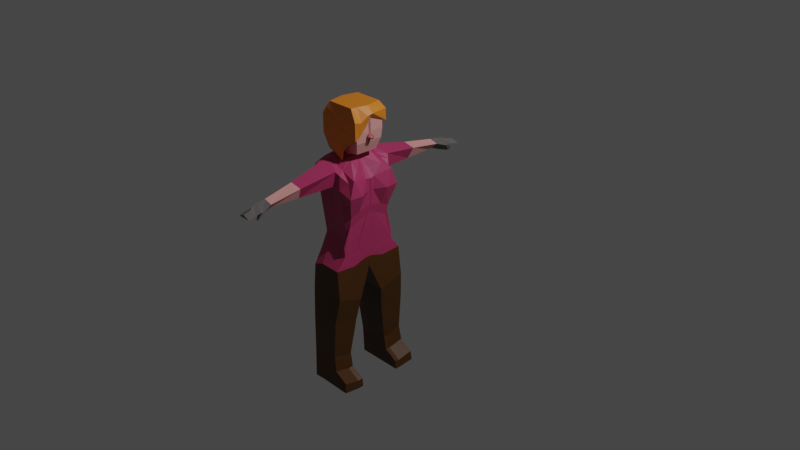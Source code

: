 # Source: NPCInimigoMulher.blend  (saved by Blender 3.1.7; exported with 4.5.12 LTS)
import bpy
from mathutils import Matrix  # noqa: F401  (used for matrix-valued properties, if any)

bpy.ops.wm.read_factory_settings(use_empty=True)
scene = bpy.context.scene
scene.name = 'Scene'

# ---- collections
col_collection = bpy.data.collections.new('Collection'); scene.collection.children.link(col_collection)

# ---- materials (node trees are filled in below, after node groups)
mat_material = bpy.data.materials.new('Material')
mat_material.alpha_threshold = 0.0
mat_material.use_transparent_shadow = False
mat_material.roughness = 0.5
mat_material.line_color = (0.0, 0.0, 0.0, 1.0)
mat_material_001 = bpy.data.materials.new('Material.001')
mat_material_001.use_transparent_shadow = False
mat_material_005 = bpy.data.materials.new('Material.005')
mat_material_005.use_transparent_shadow = False
mat_material_006 = bpy.data.materials.new('Material.006')
mat_material_006.use_transparent_shadow = False
mat_material_004 = bpy.data.materials.new('Material.004')
mat_material_004.use_transparent_shadow = False
mat_material_007 = bpy.data.materials.new('Material.007')
mat_material_007.use_transparent_shadow = False

# ---- material node trees
mat_material.use_nodes = True; mat_material.node_tree.nodes.clear()
_N = mat_material.node_tree.nodes; _L = mat_material.node_tree.links
n0 = _N.new('ShaderNodeOutputMaterial'); n0.name = 'Material Output'; n0.location = (300, 300)
n1 = _N.new('ShaderNodeBsdfPrincipled'); n1.name = 'Principled BSDF'; n1.location = (10, 300)
n1.distribution = 'GGX'
n1.subsurface_method = 'RANDOM_WALK_SKIN'
n1.inputs[0].default_value = (0.07651, 0.02645, 0.0, 1.0)
n1.inputs[3].default_value = 1.45
n1.inputs[27].default_value = (0.0, 0.0, 0.0, 1.0)
n1.inputs[28].default_value = 1.0
_L.new(n1.outputs[0], n0.inputs[0])
n0.is_active_output = True
mat_material_001.use_nodes = True; mat_material_001.node_tree.nodes.clear()
_N = mat_material_001.node_tree.nodes; _L = mat_material_001.node_tree.links
n0 = _N.new('ShaderNodeBsdfPrincipled'); n0.name = 'Principled BSDF'; n0.location = (10, 300)
n0.distribution = 'GGX'
n0.subsurface_method = 'RANDOM_WALK_SKIN'
n0.inputs[0].default_value = (0.4672, 0.03925, 0.1365, 1.0)
n0.inputs[3].default_value = 1.45
n0.inputs[27].default_value = (0.0, 0.0, 0.0, 1.0)
n0.inputs[28].default_value = 1.0
n1 = _N.new('ShaderNodeOutputMaterial'); n1.name = 'Material Output'; n1.location = (300, 300)
_L.new(n0.outputs[0], n1.inputs[0])
n1.is_active_output = True
mat_material_005.use_nodes = True; mat_material_005.node_tree.nodes.clear()
_N = mat_material_005.node_tree.nodes; _L = mat_material_005.node_tree.links
n0 = _N.new('ShaderNodeBsdfPrincipled'); n0.name = 'Principled BSDF'; n0.location = (10, 300)
n0.distribution = 'GGX'
n0.subsurface_method = 'RANDOM_WALK_SKIN'
n0.inputs[0].default_value = (0.1424, 0.13, 0.1264, 1.0)
n0.inputs[3].default_value = 1.45
n0.inputs[27].default_value = (0.0, 0.0, 0.0, 1.0)
n0.inputs[28].default_value = 1.0
n1 = _N.new('ShaderNodeOutputMaterial'); n1.name = 'Material Output'; n1.location = (300, 300)
_L.new(n0.outputs[0], n1.inputs[0])
n1.is_active_output = True
mat_material_006.use_nodes = True; mat_material_006.node_tree.nodes.clear()
_N = mat_material_006.node_tree.nodes; _L = mat_material_006.node_tree.links
n0 = _N.new('ShaderNodeBsdfPrincipled'); n0.name = 'Principled BSDF'; n0.location = (10, 300)
n0.distribution = 'GGX'
n0.subsurface_method = 'RANDOM_WALK_SKIN'
n0.inputs[0].default_value = (0.8, 0.3517, 0.3376, 1.0)
n0.inputs[3].default_value = 1.45
n0.inputs[27].default_value = (0.0, 0.0, 0.0, 1.0)
n0.inputs[28].default_value = 1.0
n1 = _N.new('ShaderNodeOutputMaterial'); n1.name = 'Material Output'; n1.location = (300, 300)
_L.new(n0.outputs[0], n1.inputs[0])
n1.is_active_output = True
mat_material_004.use_nodes = True; mat_material_004.node_tree.nodes.clear()
_N = mat_material_004.node_tree.nodes; _L = mat_material_004.node_tree.links
n0 = _N.new('ShaderNodeBsdfPrincipled'); n0.name = 'Principled BSDF'; n0.location = (10, 300)
n0.distribution = 'GGX'
n0.subsurface_method = 'RANDOM_WALK_SKIN'
n0.inputs[0].default_value = (0.4385, 0.1006, 0.1171, 1.0)
n0.inputs[3].default_value = 1.45
n0.inputs[27].default_value = (0.0, 0.0, 0.0, 1.0)
n0.inputs[28].default_value = 1.0
n1 = _N.new('ShaderNodeOutputMaterial'); n1.name = 'Material Output'; n1.location = (300, 300)
_L.new(n0.outputs[0], n1.inputs[0])
n1.is_active_output = True
mat_material_007.use_nodes = True; mat_material_007.node_tree.nodes.clear()
_N = mat_material_007.node_tree.nodes; _L = mat_material_007.node_tree.links
n0 = _N.new('ShaderNodeBsdfPrincipled'); n0.name = 'Principled BSDF'; n0.location = (10, 300)
n0.distribution = 'GGX'
n0.subsurface_method = 'RANDOM_WALK_SKIN'
n0.inputs[0].default_value = (0.8, 0.2266, 0.01472, 1.0)
n0.inputs[3].default_value = 1.45
n0.inputs[27].default_value = (0.0, 0.0, 0.0, 1.0)
n0.inputs[28].default_value = 1.0
n1 = _N.new('ShaderNodeOutputMaterial'); n1.name = 'Material Output'; n1.location = (300, 300)
_L.new(n0.outputs[0], n1.inputs[0])
n1.is_active_output = True

# ---- world
world_world = bpy.data.worlds.new('World'); scene.world = world_world
world_world.use_nodes = True; world_world.node_tree.nodes.clear()
_N = world_world.node_tree.nodes; _L = world_world.node_tree.links
n0 = _N.new('ShaderNodeOutputWorld'); n0.name = 'World Output'; n0.location = (300, 300)
n1 = _N.new('ShaderNodeBackground'); n1.name = 'Background'; n1.location = (10, 300)
n1.inputs[0].default_value = (0.05088, 0.05088, 0.05088, 1.0)
_L.new(n1.outputs[0], n0.inputs[0])
n0.is_active_output = True
world_world.color = (0.05088, 0.05088, 0.05088)
world_world.use_sun_shadow = False
world_world.sun_shadow_jitter_overblur = 0.0

# ---- cameras
cam_camera = bpy.data.cameras.new('Camera')
cam_camera.clip_end = 100.0
cam_camera.ortho_scale = 7.314

# ---- lights
light_light = bpy.data.lights.new('Light', 'POINT')
light_light.transmission_factor = 0.0
light_light.energy = 1000.0
light_light.shadow_soft_size = 0.1
light_light.shadow_maximum_resolution = 0.006
light_light.use_absolute_resolution = True

# ---- meshes
me_cube = bpy.data.meshes.new('Cube')
me_cube.from_pydata([(0.2961, 0.264, 0.6588), (0.28, 0.2337, 0.1651), (0.3168, 0.001867, 0.6424), (0.3014, -0.01886, 0.2939), (-0.06088, 0.3133, 0.8255), (-0.07329, 0.4149, -0.3016), (-0.06088, -0.006968, 0.8302), (-0.1025, -0.04385, -0.2659), (0.3719, 0.3063, 0.5191), (-0.143, 0.001867, 0.7045), (0.3168, 0.001867, 0.5191), (-0.1003, 0.3426, 0.7812), (0.2737, 0.4149, -0.2666), (0.1228, 0.001867, 0.7715), (0.2737, -0.04385, -0.2312), (0.1942, 0.3426, 0.7713), (0.1605, 0.3312, 0.6071), (0.1228, 0.001867, 0.5191), (-0.08918, 0.1907, -0.309), (0.3542, 0.2438, 0.6948), (-0.06088, 0.2494, 0.8462), (0.2916, 0.09058, 0.2352), (0.3815, 0.162, 0.5191), (-0.143, 0.1571, 0.7363), (0.2737, 0.1907, -0.2828), (0.1228, 0.2494, 0.7875), (0.147, -0.01183, 0.8826), (-0.02237, -0.01183, 0.8898), (0.147, 0.1218, 0.8837), (-0.02237, 0.1218, 0.891), (0.2976, 0.1587, 0.7556), (0.2329, -0.007662, 0.7434), (0.1517, -0.007662, 0.8647), (0.1517, 0.1372, 0.866), (0.1692, -0.01205, 0.894), (-0.02125, -0.01205, 0.9418), (0.1692, 0.1216, 0.8951), (-0.02125, 0.1414, 0.9429), (0.04014, 0.4149, -0.2583), (-0.0008389, -0.006968, 0.811), (-0.05613, 0.001867, 0.6439), (0.02049, -0.04385, -0.2272), (-0.00846, 0.4344, 0.7974), (-0.0192, 0.3898, 0.724), (-0.08152, 0.2795, -0.9653), (-0.0008389, 0.2494, 0.8517), (0.02906, -0.007765, 0.8703), (0.03302, 0.1218, 0.8886), (0.03028, -0.008008, 0.899), (0.03414, 0.1216, 0.915), (0.0487, -0.01496, 1.343), (-0.0488, -0.01496, 1.312), (0.1868, 0.1617, 1.343), (0.1868, -0.01496, 1.342), (-0.0488, 0.1617, 1.313), (0.0487, 0.1617, 1.344), (-0.0884, -0.01208, 1.049), (-0.0884, 0.1579, 1.05), (-0.08286, -0.01499, 1.248), (-0.08286, 0.16, 1.249), (0.2628, 0.1216, 0.9099), (0.2628, -0.01207, 0.9087), (0.3119, 0.1617, 1.301), (0.3119, -0.01498, 1.3), (-0.02441, -0.009079, 1.046), (-0.0163, 0.157, 1.05), (0.03563, -0.009079, 1.025), (0.1743, -0.009079, 1.009), (0.03908, 0.157, 1.031), (0.167, 0.157, 1.016), (-0.09404, -0.01307, 1.117), (-0.09404, 0.1636, 1.118), (0.305, -0.01306, 1.031), (0.305, 0.157, 1.032), (-0.01959, -0.01004, 1.15), (0.04045, -0.01004, 1.138), (0.1722, -0.01004, 1.127), (0.04353, 0.1627, 1.135), (-0.09235, -0.01396, 1.178), (0.3155, -0.01395, 1.134), (-0.01186, 0.1627, 1.147), (0.165, 0.1627, 1.125), (-0.09235, 0.161, 1.179), (0.3155, 0.1627, 1.135), (0.01863, 0.7394, 0.7316), (0.1539, 0.7394, 0.7054), (-0.0212, 0.732, 0.6582), (0.09498, 0.7168, 0.5823), (0.05398, 1.083, 0.6792), (0.1494, 1.083, 0.653), (0.03278, 1.076, 0.6058), (0.09477, 1.061, 0.5955), (0.09944, 1.366, 0.6247), (0.1827, 1.366, 0.592), (0.0229, 1.358, 0.5888), (0.1079, 1.343, 0.5919), (0.1043, 1.195, 0.6026), (0.1791, 1.217, 0.6255), (0.04838, 1.217, 0.6581), (0.01933, 1.21, 0.6154), (0.1059, 1.263, 0.6112), (0.1808, 1.286, 0.6101), (0.09752, 1.286, 0.6427), (0.02097, 1.278, 0.6081), (0.1783, 1.201, 0.6093), (0.04755, 1.17, 0.666), (0.0185, 1.162, 0.5743), (0.1035, 1.147, 0.5615), (0.1051, 1.228, 0.5322), (0.1059, 1.227, 0.5442), (0.1704, 1.267, 0.5577), (0.1583, 1.244, 0.543), (-0.1108, 0.2464, -0.6208), (-0.1268, 0.1392, -0.6575), (0.005742, 0.4211, -0.5743), (-0.0916, 0.4211, -0.5782), (-0.01796, 0.1392, -0.6583), (0.3071, 0.1392, -0.6623), (0.3071, 0.2464, -0.634), (0.3071, 0.4211, -0.5826), (-0.08349, 0.2801, -1.356), (-0.09756, 0.1722, -0.9597), (-0.004442, 0.4541, -0.9385), (-0.06235, 0.4541, -0.9227), (-0.02814, 0.1722, -0.9801), (0.2687, 0.1722, -0.8941), (0.2687, 0.2795, -0.908), (0.2687, 0.4541, -0.8566), (-0.06926, 0.3012, -1.635), (-0.09953, 0.2348, -1.35), (0.07246, 0.4547, -1.309), (-0.06432, 0.4547, -1.313), (0.04876, 0.2348, -1.351), (0.2386, 0.2348, -1.299), (0.2386, 0.2801, -1.313), (0.2386, 0.4547, -1.261), (-0.0853, 0.2352, -1.629), (0.08668, 0.4723, -1.605), (-0.05009, 0.4723, -1.609), (0.06299, 0.2352, -1.63), (0.3683, 0.2352, -1.634), (0.3683, 0.3012, -1.633), (0.3683, 0.4723, -1.613), (0.07378, 0.3012, -1.635), (-0.0926, 0.235, -1.486), (-0.07656, 0.2903, -1.492), (0.2655, 0.235, -1.454), (0.05568, 0.235, -1.487), (0.2655, 0.4632, -1.425), (0.07938, 0.4632, -1.453), (0.2655, 0.2903, -1.461), (-0.05739, 0.4632, -1.457), (0.4231, 0.2994, -1.633), (0.4231, 0.2334, -1.634), (0.4231, 0.4704, -1.614), (0.4161, 0.4614, -1.51), (0.4161, 0.2885, -1.546), (0.4161, 0.2332, -1.539), (0.2977, 0.2429, 0.2728), (0.3126, 0.001867, 0.3624), (-0.05703, 0.2622, 0.02774), (-0.07735, -0.00626, 0.02925), (0.2281, -0.00626, -0.003034), (0.2443, 0.2488, -0.02762), (-0.06809, 0.1092, 0.008905), (0.3058, 0.1414, 0.3216), (0.02046, 0.2526, 0.03183), (0.006782, -0.00626, 0.03775), (-0.09963, 0.0664, -0.2752), (0.3109, 0.05321, 0.6537), (0.3168, 0.03312, 0.5191), (0.2737, 0.0664, -0.2423), (0.1228, 0.04806, 0.775), (-0.06088, 0.04806, 0.8336), (0.2993, 0.005121, 0.2813), (-0.143, 0.03518, 0.7113), (0.147, 0.01685, 0.8828), (-0.02237, 0.01685, 0.8901), (0.2329, 0.02804, 0.746), (0.1517, 0.02342, 0.865), (0.1692, 0.01663, 0.8942), (-0.02125, 0.02089, 0.942), (0.1868, 0.02295, 1.343), (-0.0488, 0.02295, 1.312), (0.0487, 0.02295, 1.343), (-0.0884, 0.02441, 1.05), (-0.08286, 0.02256, 1.248), (0.2628, 0.0166, 0.909), (0.3119, 0.02293, 1.3), (0.305, 0.02343, 1.031), (-0.09404, 0.02484, 1.117), (0.3155, 0.02396, 1.134), (-0.09235, 0.02359, 1.178), (-0.1234, 0.1622, -0.6497), (0.3071, 0.1622, -0.6562), (-0.09412, 0.1952, -0.9609), (0.2687, 0.1952, -0.8971), (-0.09608, 0.2445, -1.351), (0.2386, 0.2445, -1.302), (-0.08186, 0.2494, -1.63), (0.3683, 0.2494, -1.634), (0.0653, 0.2494, -1.631), (0.2655, 0.2469, -1.456), (-0.08916, 0.2469, -1.487), (0.4231, 0.2476, -1.634), (0.4161, 0.2451, -1.54), (-0.07536, 0.01851, 0.02489), (0.3112, 0.02806, 0.3536), (0.2825, -0.1478, -0.06321), (0.2268, 0.3174, 0.7353), (0.2281, 0.3232, 0.5789), (0.2757, 0.3103, -0.1284), (0.1848, 0.001867, 0.7302), (0.1848, 0.001867, 0.5191), (0.1968, 0.2477, 0.7579), (0.2794, 0.08891, -0.117), (0.1777, -0.007662, 0.8259), (0.1984, 0.1441, 0.8307), (0.2551, -0.003659, 0.1139), (0.2614, 0.2469, 0.0685), (0.1777, 0.0249, 0.8269), (0.2819, -0.03683, -0.07476), (0.2889, 0.2383, 0.219), (0.307, -0.008496, 0.3281), (-0.06516, 0.3289, -0.1369), (0.2509, -0.1407, -0.1171), (0.259, 0.3188, -0.1471), (-0.07864, 0.1016, -0.1501), (0.2987, 0.116, 0.2784), (0.0303, 0.3217, -0.1132), (0.01364, -0.1407, -0.09472), (-0.08992, -0.1407, -0.1183), (0.3052, 0.01659, 0.3175), (-0.0875, -0.02882, -0.1251), (0.2685, 0.3149, -0.02997), (0.2688, -0.008171, 0.02534)], [], [(45, 20, 29, 47), (40, 39, 6, 9), (23, 20, 4, 11), (221, 174, 3, 208), (170, 169, 2, 10), (210, 209, 0, 8), (219, 210, 8, 158), (207, 170, 10, 159), (164, 23, 11, 160), (167, 40, 9, 161), (218, 213, 17, 162), (166, 43, 16, 163), (43, 42, 84, 86), (168, 18, 112, 193), (213, 212, 13, 17), (212, 2, 31, 216), (209, 15, 25, 214), (38, 12, 119, 114), (206, 175, 23, 164), (158, 8, 22, 165), (8, 0, 19, 22), (211, 1, 21, 215), (175, 173, 20, 23), (42, 4, 20, 45), (176, 28, 36, 180), (173, 6, 27, 177), (39, 13, 26, 46), (172, 25, 28, 176), (220, 179, 32, 216), (172, 13, 32, 179), (169, 19, 30, 178), (214, 25, 33, 217), (74, 75, 50, 51), (177, 27, 35, 181), (46, 26, 34, 48), (47, 29, 37, 49), (28, 47, 49, 36), (27, 46, 48, 35), (181, 35, 56, 185), (6, 39, 46, 27), (15, 42, 45, 25), (18, 5, 115, 112), (5, 38, 114, 115), (11, 4, 42, 43), (160, 11, 43, 166), (162, 17, 40, 167), (17, 13, 39, 40), (25, 45, 47, 28), (184, 183, 51, 50), (182, 184, 50, 53), (75, 76, 53, 50), (81, 77, 55, 52), (182, 53, 63, 188), (77, 80, 54, 55), (192, 78, 58, 186), (74, 51, 58, 78), (183, 54, 59, 186), (65, 37, 57, 71), (191, 83, 62, 188), (180, 36, 60, 187), (81, 52, 62, 83), (67, 34, 61, 72), (76, 67, 72, 79), (36, 69, 73, 60), (187, 60, 73, 189), (80, 65, 71, 82), (35, 64, 70, 56), (185, 56, 70, 190), (49, 37, 65, 68), (36, 49, 68, 69), (48, 34, 67, 66), (35, 48, 66, 64), (54, 80, 82, 59), (53, 76, 79, 63), (69, 81, 83, 73), (189, 73, 83, 191), (64, 74, 78, 70), (190, 70, 78, 192), (68, 65, 80, 77), (69, 68, 77, 81), (66, 67, 76, 75), (64, 66, 75, 74), (85, 87, 91, 89), (42, 15, 85, 84), (15, 16, 87, 85), (16, 43, 86, 87), (101, 100, 95, 93), (84, 85, 89, 88), (86, 84, 88, 90), (87, 86, 90, 91), (94, 92, 93, 95), (102, 101, 93, 92), (103, 102, 92, 94), (100, 103, 94, 95), (107, 106, 99, 96), (106, 105, 98, 99), (105, 104, 97, 98), (107, 96, 109, 108), (96, 99, 103, 100), (99, 98, 102, 103), (98, 97, 101, 102), (97, 96, 100, 101), (89, 91, 107, 104), (88, 89, 104, 105), (90, 88, 105, 106), (91, 90, 106, 107), (111, 108, 109, 110), (104, 107, 108, 111), (96, 97, 110, 109), (97, 104, 111, 110), (117, 116, 124, 125), (112, 115, 123, 44), (116, 113, 121, 124), (115, 114, 122, 123), (14, 41, 116, 117), (41, 7, 113, 116), (171, 14, 117, 194), (12, 24, 118, 119), (123, 122, 130, 131), (196, 125, 133, 198), (127, 126, 134, 135), (122, 127, 135, 130), (193, 112, 44, 195), (114, 119, 127, 122), (119, 118, 126, 127), (194, 117, 125, 196), (146, 140, 153, 157), (149, 148, 142, 137), (203, 145, 128, 199), (146, 147, 139, 140), (124, 121, 129, 132), (44, 123, 131, 120), (125, 124, 132, 133), (195, 44, 120, 197), (201, 200, 140, 139), (137, 142, 141, 143), (138, 137, 143, 128), (199, 201, 139, 136), (148, 150, 156, 155), (151, 149, 137, 138), (147, 144, 136, 139), (145, 151, 138, 128), (120, 131, 151, 145), (132, 129, 144, 147), (131, 130, 149, 151), (198, 133, 146, 202), (133, 132, 147, 146), (197, 120, 145, 203), (130, 135, 148, 149), (135, 134, 150, 148), (155, 156, 152, 154), (205, 157, 153, 204), (202, 146, 157, 205), (141, 142, 154, 152), (200, 141, 152, 204), (142, 148, 155, 154), (225, 162, 167, 230), (224, 160, 166, 229), (222, 158, 165, 228), (233, 206, 164, 227), (229, 166, 163, 226), (235, 218, 162, 225), (230, 167, 161, 231), (227, 164, 160, 224), (232, 207, 159, 223), (234, 219, 158, 222), (228, 165, 207, 232), (231, 161, 206, 233), (140, 200, 204, 153), (150, 202, 205, 156), (156, 205, 204, 152), (129, 197, 203, 144), (134, 198, 202, 150), (128, 143, 201, 199), (143, 141, 200, 201), (121, 195, 197, 129), (144, 203, 199, 136), (118, 194, 196, 126), (113, 193, 195, 121), (126, 196, 198, 134), (24, 171, 194, 118), (71, 190, 192, 82), (72, 189, 191, 79), (57, 185, 190, 71), (61, 187, 189, 72), (34, 180, 187, 61), (79, 191, 188, 63), (51, 183, 186, 58), (82, 192, 186, 59), (52, 182, 188, 62), (52, 55, 184, 182), (55, 54, 183, 184), (37, 181, 185, 57), (29, 177, 181, 37), (2, 169, 178, 31), (25, 172, 179, 33), (217, 33, 179, 220), (13, 172, 176, 26), (20, 173, 177, 29), (26, 176, 180, 34), (9, 6, 173, 175), (161, 9, 175, 206), (7, 168, 193, 113), (165, 22, 170, 207), (22, 19, 169, 170), (215, 21, 174, 221), (24, 215, 221, 171), (30, 217, 220, 178), (226, 163, 219, 234), (223, 159, 218, 235), (19, 214, 217, 30), (178, 220, 216, 31), (12, 211, 215, 24), (0, 209, 214, 19), (13, 212, 216, 32), (10, 2, 212, 213), (159, 10, 213, 218), (163, 16, 210, 219), (16, 15, 209, 210), (171, 221, 208, 14), (3, 223, 235, 208), (12, 226, 234, 211), (7, 231, 233, 168), (21, 228, 232, 174), (211, 234, 222, 1), (174, 232, 223, 3), (18, 227, 224, 5), (41, 230, 231, 7), (208, 235, 225, 14), (38, 229, 226, 12), (168, 233, 227, 18), (1, 222, 228, 21), (5, 224, 229, 38), (14, 225, 230, 41)])
me_cube.polygons.foreach_set('material_index', [1, 1, 1, 1, 1, 1, 1, 1, 1, 1, 1, 1, 1, 0, 1, 1, 1, 0, 1, 1, 1, 1, 1, 1, 3, 1, 1, 1, 1, 0, 1, 1, 0, 3, 0, 3, 3, 0, 3, 1, 1, 0, 0, 1, 1, 1, 1, 1, 3, 3, 0, 3, 3, 3, 3, 0, 3, 3, 3, 3, 3, 0, 0, 3, 3, 3, 0, 3, 3, 3, 0, 0, 3, 1, 3, 3, 0, 3, 3, 3, 0, 0, 3, 1, 1, 1, 2, 3, 3, 3, 2, 2, 2, 2, 2, 2, 2, 2, 2, 2, 2, 2, 2, 2, 2, 2, 2, 2, 2, 2, 0, 0, 0, 0, 0, 0, 0, 0, 0, 0, 0, 0, 0, 0, 0, 0, 0, 0, 0, 0, 0, 0, 0, 0, 0, 0, 0, 0, 0, 0, 0, 0, 0, 0, 0, 0, 0, 0, 0, 0, 0, 0, 0, 0, 0, 0, 1, 1, 1, 1, 1, 1, 1, 1, 1, 1, 1, 1, 0, 0, 0, 0, 0, 0, 0, 0, 0, 0, 0, 0, 0, 3, 3, 3, 3, 3, 3, 3, 3, 3, 3, 3, 3, 3, 1, 0, 1, 1, 1, 3, 1, 1, 0, 1, 1, 1, 1, 1, 1, 1, 1, 1, 1, 1, 1, 1, 1, 1, 1, 1, 1, 1, 1, 1, 1, 1, 1, 1, 1, 1, 1, 1, 1, 1])
_uv = me_cube.uv_layers.new(name='UVMap')
_uv.uv.foreach_set('vector', [0.8341, 0.6361, 0.875, 0.6361, 0.875, 0.6361, 0.8341, 0.6361, 0.5016, 0.9591, 0.625, 0.9591, 0.625, 1.0, 0.5016, 1.0, 0.5016, 0.1139, 0.625, 0.1139, 0.625, 0.25, 0.5016, 0.25, 0.29, 0.7256, 0.375, 0.7256, 0.375, 0.75, 0.29, 0.75, 0.5016, 0.7256, 0.625, 0.7256, 0.625, 0.75, 0.5016, 0.75, 0.5016, 0.415, 0.625, 0.415, 0.625, 0.5, 0.5016, 0.5, 0.4135, 0.415, 0.5016, 0.415, 0.5016, 0.5, 0.4135, 0.5, 0.4135, 0.7256, 0.5016, 0.7256, 0.5016, 0.75, 0.4135, 0.75, 0.4135, 0.1139, 0.5016, 0.1139, 0.5016, 0.25, 0.4135, 0.25, 0.4135, 0.9591, 0.5016, 0.9591, 0.5016, 1.0, 0.4135, 1.0, 0.4135, 0.835, 0.5016, 0.835, 0.5016, 0.875, 0.4135, 0.875, 0.4135, 0.2909, 0.5016, 0.2909, 0.5016, 0.375, 0.4135, 0.375, 0.5016, 0.2909, 0.625, 0.2909, 0.625, 0.2909, 0.5016, 0.2909, 0.375, 0.02444, 0.375, 0.1139, 0.375, 0.1139, 0.375, 0.02444, 0.5016, 0.835, 0.625, 0.835, 0.625, 0.875, 0.5016, 0.875, 0.625, 0.835, 0.625, 0.75, 0.625, 0.75, 0.625, 0.835, 0.71, 0.5, 0.75, 0.5, 0.75, 0.6361, 0.71, 0.6361, 0.375, 0.2909, 0.375, 0.375, 0.375, 0.375, 0.375, 0.2909, 0.4135, 0.02444, 0.5016, 0.02444, 0.5016, 0.1139, 0.4135, 0.1139, 0.4135, 0.5, 0.5016, 0.5, 0.5016, 0.6361, 0.4135, 0.6361, 0.5016, 0.5, 0.625, 0.5, 0.625, 0.6361, 0.5016, 0.6361, 0.29, 0.5, 0.375, 0.5, 0.375, 0.6361, 0.29, 0.6361, 0.5016, 0.02444, 0.625, 0.02444, 0.625, 0.1139, 0.5016, 0.1139, 0.8341, 0.5, 0.875, 0.5, 0.875, 0.6361, 0.8341, 0.6361, 0.75, 0.7256, 0.75, 0.6361, 0.75, 0.6361, 0.75, 0.7256, 0.625, 0.02444, 0.625, 0.0, 0.625, 0.0, 0.625, 0.02444, 0.625, 0.9591, 0.625, 0.875, 0.625, 0.875, 0.625, 0.9591, 0.75, 0.7256, 0.75, 0.6361, 0.75, 0.6361, 0.75, 0.7256, 0.71, 0.7256, 0.75, 0.7256, 0.75, 0.75, 0.71, 0.75, 0.75, 0.7256, 0.75, 0.75, 0.75, 0.75, 0.75, 0.7256, 0.625, 0.7256, 0.625, 0.6361, 0.625, 0.6361, 0.625, 0.7256, 0.71, 0.6361, 0.75, 0.6361, 0.75, 0.6361, 0.71, 0.6361, 0.625, 1.0, 0.625, 0.9591, 0.625, 0.9591, 0.625, 1.0, 0.625, 0.02444, 0.625, 0.0, 0.625, 0.0, 0.625, 0.02444, 0.625, 0.9591, 0.625, 0.875, 0.625, 0.875, 0.625, 0.9591, 0.8341, 0.6361, 0.875, 0.6361, 0.875, 0.6361, 0.8341, 0.6361, 0.75, 0.6361, 0.8341, 0.6361, 0.8341, 0.6361, 0.75, 0.6361, 0.625, 1.0, 0.625, 0.9591, 0.625, 0.9591, 0.625, 1.0, 0.625, 0.02444, 0.625, 0.0, 0.625, 0.0, 0.625, 0.02444, 0.625, 1.0, 0.625, 0.9591, 0.625, 0.9591, 0.625, 1.0, 0.75, 0.5, 0.8341, 0.5, 0.8341, 0.6361, 0.75, 0.6361, 0.375, 0.1139, 0.375, 0.25, 0.375, 0.25, 0.375, 0.1139, 0.375, 0.25, 0.375, 0.2909, 0.375, 0.2909, 0.375, 0.25, 0.5016, 0.25, 0.625, 0.25, 0.625, 0.2909, 0.5016, 0.2909, 0.4135, 0.25, 0.5016, 0.25, 0.5016, 0.2909, 0.4135, 0.2909, 0.4135, 0.875, 0.5016, 0.875, 0.5016, 0.9591, 0.4135, 0.9591, 0.5016, 0.875, 0.625, 0.875, 0.625, 0.9591, 0.5016, 0.9591, 0.75, 0.6361, 0.8341, 0.6361, 0.8341, 0.6361, 0.75, 0.6361, 0.8341, 0.7256, 0.875, 0.7256, 0.875, 0.75, 0.8341, 0.75, 0.75, 0.7256, 0.8341, 0.7256, 0.8341, 0.75, 0.75, 0.75, 0.625, 0.9591, 0.625, 0.875, 0.625, 0.875, 0.625, 0.9591, 0.75, 0.6361, 0.8341, 0.6361, 0.8341, 0.6361, 0.75, 0.6361, 0.75, 0.7256, 0.75, 0.75, 0.75, 0.75, 0.75, 0.7256, 0.8341, 0.6361, 0.875, 0.6361, 0.875, 0.6361, 0.8341, 0.6361, 0.625, 0.02444, 0.625, 0.0, 0.625, 0.0, 0.625, 0.02444, 0.625, 1.0, 0.625, 1.0, 0.625, 1.0, 0.625, 1.0, 0.875, 0.7256, 0.875, 0.6361, 0.875, 0.6361, 0.875, 0.7256, 0.875, 0.6361, 0.875, 0.6361, 0.875, 0.6361, 0.875, 0.6361, 0.75, 0.7256, 0.75, 0.6361, 0.75, 0.6361, 0.75, 0.7256, 0.75, 0.7256, 0.75, 0.6361, 0.75, 0.6361, 0.75, 0.7256, 0.75, 0.6361, 0.75, 0.6361, 0.75, 0.6361, 0.75, 0.6361, 0.625, 0.875, 0.625, 0.875, 0.625, 0.875, 0.625, 0.875, 0.625, 0.875, 0.625, 0.875, 0.625, 0.875, 0.625, 0.875, 0.75, 0.6361, 0.75, 0.6361, 0.75, 0.6361, 0.75, 0.6361, 0.75, 0.7256, 0.75, 0.6361, 0.75, 0.6361, 0.75, 0.7256, 0.875, 0.6361, 0.875, 0.6361, 0.875, 0.6361, 0.875, 0.6361, 0.625, 1.0, 0.625, 1.0, 0.625, 1.0, 0.625, 1.0, 0.625, 0.02444, 0.625, 0.0, 0.625, 0.0, 0.625, 0.02444, 0.8341, 0.6361, 0.875, 0.6361, 0.875, 0.6361, 0.8341, 0.6361, 0.75, 0.6361, 0.8341, 0.6361, 0.8341, 0.6361, 0.75, 0.6361, 0.625, 0.9591, 0.625, 0.875, 0.625, 0.875, 0.625, 0.9591, 0.625, 1.0, 0.625, 0.9591, 0.625, 0.9591, 0.625, 1.0, 0.875, 0.6361, 0.875, 0.6361, 0.875, 0.6361, 0.875, 0.6361, 0.625, 0.875, 0.625, 0.875, 0.625, 0.875, 0.625, 0.875, 0.75, 0.6361, 0.75, 0.6361, 0.75, 0.6361, 0.75, 0.6361, 0.75, 0.7256, 0.75, 0.6361, 0.75, 0.6361, 0.75, 0.7256, 0.625, 1.0, 0.625, 1.0, 0.625, 1.0, 0.625, 1.0, 0.625, 0.02444, 0.625, 0.0, 0.625, 0.0, 0.625, 0.02444, 0.8341, 0.6361, 0.875, 0.6361, 0.875, 0.6361, 0.8341, 0.6361, 0.75, 0.6361, 0.8341, 0.6361, 0.8341, 0.6361, 0.75, 0.6361, 0.625, 0.9591, 0.625, 0.875, 0.625, 0.875, 0.625, 0.9591, 0.625, 1.0, 0.625, 0.9591, 0.625, 0.9591, 0.625, 1.0, 0.625, 0.375, 0.5016, 0.375, 0.5016, 0.375, 0.625, 0.375, 0.8341, 0.5, 0.75, 0.5, 0.75, 0.5, 0.8341, 0.5, 0.625, 0.375, 0.5016, 0.375, 0.5016, 0.375, 0.625, 0.375, 0.5016, 0.375, 0.5016, 0.2909, 0.5016, 0.2909, 0.5016, 0.375, 0.625, 0.375, 0.5016, 0.375, 0.5016, 0.375, 0.625, 0.375, 0.8341, 0.5, 0.75, 0.5, 0.75, 0.5, 0.8341, 0.5, 0.5016, 0.2909, 0.625, 0.2909, 0.625, 0.2909, 0.5016, 0.2909, 0.5016, 0.375, 0.5016, 0.2909, 0.5016, 0.2909, 0.5016, 0.375, 0.5016, 0.2909, 0.625, 0.2909, 0.625, 0.375, 0.5016, 0.375, 0.8341, 0.5, 0.75, 0.5, 0.75, 0.5, 0.8341, 0.5, 0.5016, 0.2909, 0.625, 0.2909, 0.625, 0.2909, 0.5016, 0.2909, 0.5016, 0.375, 0.5016, 0.2909, 0.5016, 0.2909, 0.5016, 0.375, 0.5016, 0.375, 0.5016, 0.2909, 0.5016, 0.2909, 0.5016, 0.375, 0.5016, 0.2909, 0.625, 0.2909, 0.625, 0.2909, 0.5016, 0.2909, 0.8341, 0.5, 0.75, 0.5, 0.75, 0.5, 0.8341, 0.5, 0.5016, 0.375, 0.5016, 0.375, 0.5016, 0.375, 0.5016, 0.375, 0.5016, 0.375, 0.5016, 0.2909, 0.5016, 0.2909, 0.5016, 0.375, 0.5016, 0.2909, 0.625, 0.2909, 0.625, 0.2909, 0.5016, 0.2909, 0.8341, 0.5, 0.75, 0.5, 0.75, 0.5, 0.8341, 0.5, 0.625, 0.375, 0.5016, 0.375, 0.5016, 0.375, 0.625, 0.375, 0.625, 0.375, 0.5016, 0.375, 0.5016, 0.375, 0.625, 0.375, 0.8341, 0.5, 0.75, 0.5, 0.75, 0.5, 0.8341, 0.5, 0.5016, 0.2909, 0.625, 0.2909, 0.625, 0.2909, 0.5016, 0.2909, 0.5016, 0.375, 0.5016, 0.2909, 0.5016, 0.2909, 0.5016, 0.375, 0.625, 0.375, 0.5016, 0.375, 0.5016, 0.375, 0.625, 0.375, 0.625, 0.375, 0.5016, 0.375, 0.5016, 0.375, 0.625, 0.375, 0.5016, 0.375, 0.625, 0.375, 0.625, 0.375, 0.5016, 0.375, 0.75, 0.5, 0.75, 0.5, 0.75, 0.5, 0.75, 0.5, 0.375, 0.875, 0.375, 0.9591, 0.375, 0.9591, 0.375, 0.875, 0.375, 0.1139, 0.375, 0.25, 0.375, 0.25, 0.375, 0.1139, 0.375, 0.9591, 0.375, 1.0, 0.375, 1.0, 0.375, 0.9591, 0.375, 0.25, 0.375, 0.2909, 0.375, 0.2909, 0.375, 0.25, 0.375, 0.875, 0.375, 0.9591, 0.375, 0.9591, 0.375, 0.875, 0.375, 0.9591, 0.375, 1.0, 0.375, 1.0, 0.375, 0.9591, 0.25, 0.7256, 0.25, 0.75, 0.25, 0.75, 0.25, 0.7256, 0.25, 0.5, 0.25, 0.6361, 0.25, 0.6361, 0.25, 0.5, 0.375, 0.25, 0.375, 0.2909, 0.375, 0.2909, 0.375, 0.25, 0.25, 0.7256, 0.25, 0.75, 0.25, 0.75, 0.25, 0.7256, 0.25, 0.5, 0.25, 0.6361, 0.25, 0.6361, 0.25, 0.5, 0.375, 0.2909, 0.375, 0.375, 0.375, 0.375, 0.375, 0.2909, 0.375, 0.02444, 0.375, 0.1139, 0.375, 0.1139, 0.375, 0.02444, 0.375, 0.2909, 0.375, 0.375, 0.375, 0.375, 0.375, 0.2909, 0.25, 0.5, 0.25, 0.6361, 0.25, 0.6361, 0.25, 0.5, 0.25, 0.7256, 0.25, 0.75, 0.25, 0.75, 0.25, 0.7256, 0.375, 0.875, 0.375, 0.875, 0.375, 0.875, 0.375, 0.875, 0.375, 0.2909, 0.375, 0.375, 0.375, 0.375, 0.375, 0.2909, 0.375, 0.02444, 0.375, 0.1139, 0.375, 0.1139, 0.375, 0.02444, 0.375, 0.875, 0.375, 0.9591, 0.375, 0.9591, 0.375, 0.875, 0.375, 0.9591, 0.375, 1.0, 0.375, 1.0, 0.375, 0.9591, 0.375, 0.1139, 0.375, 0.25, 0.375, 0.25, 0.375, 0.1139, 0.375, 0.875, 0.375, 0.9591, 0.375, 0.9591, 0.375, 0.875, 0.375, 0.02444, 0.375, 0.1139, 0.375, 0.1139, 0.375, 0.02444, 0.1659, 0.7256, 0.25, 0.7256, 0.25, 0.75, 0.1659, 0.75, 0.1659, 0.5, 0.25, 0.5, 0.25, 0.6361, 0.1659, 0.6361, 0.125, 0.5, 0.1659, 0.5, 0.1659, 0.6361, 0.125, 0.6361, 0.125, 0.7256, 0.1659, 0.7256, 0.1659, 0.75, 0.125, 0.75, 0.25, 0.5, 0.25, 0.6361, 0.25, 0.6361, 0.25, 0.5, 0.375, 0.25, 0.375, 0.2909, 0.375, 0.2909, 0.375, 0.25, 0.375, 0.9591, 0.375, 1.0, 0.375, 1.0, 0.375, 0.9591, 0.375, 0.1139, 0.375, 0.25, 0.375, 0.25, 0.375, 0.1139, 0.375, 0.1139, 0.375, 0.25, 0.375, 0.25, 0.375, 0.1139, 0.375, 0.9591, 0.375, 1.0, 0.375, 1.0, 0.375, 0.9591, 0.375, 0.25, 0.375, 0.2909, 0.375, 0.2909, 0.375, 0.25, 0.25, 0.7256, 0.25, 0.75, 0.25, 0.75, 0.25, 0.7256, 0.375, 0.875, 0.375, 0.9591, 0.375, 0.9591, 0.375, 0.875, 0.375, 0.02444, 0.375, 0.1139, 0.375, 0.1139, 0.375, 0.02444, 0.375, 0.2909, 0.375, 0.375, 0.375, 0.375, 0.375, 0.2909, 0.25, 0.5, 0.25, 0.6361, 0.25, 0.6361, 0.25, 0.5, 0.25, 0.5, 0.25, 0.6361, 0.25, 0.6361, 0.25, 0.5, 0.25, 0.7256, 0.25, 0.75, 0.25, 0.75, 0.25, 0.7256, 0.25, 0.7256, 0.25, 0.75, 0.25, 0.75, 0.25, 0.7256, 0.25, 0.6361, 0.25, 0.5, 0.25, 0.5, 0.25, 0.6361, 0.25, 0.7256, 0.25, 0.6361, 0.25, 0.6361, 0.25, 0.7256, 0.375, 0.375, 0.375, 0.375, 0.375, 0.375, 0.375, 0.375, 0.3943, 0.875, 0.4135, 0.875, 0.4135, 0.9591, 0.3943, 0.9591, 0.3943, 0.25, 0.4135, 0.25, 0.4135, 0.2909, 0.3943, 0.2909, 0.3943, 0.5, 0.4135, 0.5, 0.4135, 0.6361, 0.3943, 0.6361, 0.3943, 0.02444, 0.4135, 0.02444, 0.4135, 0.1139, 0.3943, 0.1139, 0.3943, 0.2909, 0.4135, 0.2909, 0.4135, 0.375, 0.3943, 0.375, 0.3943, 0.835, 0.4135, 0.835, 0.4135, 0.875, 0.3943, 0.875, 0.3943, 0.9591, 0.4135, 0.9591, 0.4135, 1.0, 0.3943, 1.0, 0.3943, 0.1139, 0.4135, 0.1139, 0.4135, 0.25, 0.3943, 0.25, 0.3943, 0.7256, 0.4135, 0.7256, 0.4135, 0.75, 0.3943, 0.75, 0.3943, 0.415, 0.4135, 0.415, 0.4135, 0.5, 0.3943, 0.5, 0.3943, 0.6361, 0.4135, 0.6361, 0.4135, 0.7256, 0.3943, 0.7256, 0.3943, 0.0, 0.4135, 0.0, 0.4135, 0.02444, 0.3943, 0.02444, 0.25, 0.75, 0.25, 0.7256, 0.25, 0.7256, 0.25, 0.75, 0.25, 0.6361, 0.25, 0.7256, 0.25, 0.7256, 0.25, 0.6361, 0.25, 0.6361, 0.25, 0.7256, 0.25, 0.7256, 0.25, 0.6361, 0.375, 0.0, 0.375, 0.02444, 0.375, 0.02444, 0.375, 0.0, 0.25, 0.6361, 0.25, 0.7256, 0.25, 0.7256, 0.25, 0.6361, 0.125, 0.6361, 0.1659, 0.6361, 0.1659, 0.7256, 0.125, 0.7256, 0.1659, 0.6361, 0.25, 0.6361, 0.25, 0.7256, 0.1659, 0.7256, 0.375, 0.0, 0.375, 0.02444, 0.375, 0.02444, 0.375, 0.0, 0.375, 0.0, 0.375, 0.02444, 0.375, 0.02444, 0.375, 0.0, 0.25, 0.6361, 0.25, 0.7256, 0.25, 0.7256, 0.25, 0.6361, 0.375, 0.0, 0.375, 0.02444, 0.375, 0.02444, 0.375, 0.0, 0.25, 0.6361, 0.25, 0.7256, 0.25, 0.7256, 0.25, 0.6361, 0.25, 0.6361, 0.25, 0.7256, 0.25, 0.7256, 0.25, 0.6361, 0.625, 0.1139, 0.625, 0.02444, 0.625, 0.02444, 0.625, 0.1139, 0.75, 0.75, 0.75, 0.7256, 0.75, 0.7256, 0.75, 0.75, 0.625, 0.1139, 0.625, 0.02444, 0.625, 0.02444, 0.625, 0.1139, 0.75, 0.75, 0.75, 0.7256, 0.75, 0.7256, 0.75, 0.75, 0.75, 0.75, 0.75, 0.7256, 0.75, 0.7256, 0.75, 0.75, 0.75, 0.75, 0.75, 0.7256, 0.75, 0.7256, 0.75, 0.75, 0.875, 0.75, 0.875, 0.7256, 0.875, 0.7256, 0.875, 0.75, 0.625, 0.1139, 0.625, 0.02444, 0.625, 0.02444, 0.625, 0.1139, 0.75, 0.6361, 0.75, 0.7256, 0.75, 0.7256, 0.75, 0.6361, 0.75, 0.6361, 0.8341, 0.6361, 0.8341, 0.7256, 0.75, 0.7256, 0.8341, 0.6361, 0.875, 0.6361, 0.875, 0.7256, 0.8341, 0.7256, 0.625, 0.1139, 0.625, 0.02444, 0.625, 0.02444, 0.625, 0.1139, 0.625, 0.1139, 0.625, 0.02444, 0.625, 0.02444, 0.625, 0.1139, 0.625, 0.75, 0.625, 0.7256, 0.625, 0.7256, 0.625, 0.75, 0.75, 0.6361, 0.75, 0.7256, 0.75, 0.7256, 0.75, 0.6361, 0.71, 0.6361, 0.75, 0.6361, 0.75, 0.7256, 0.71, 0.7256, 0.75, 0.75, 0.75, 0.7256, 0.75, 0.7256, 0.75, 0.75, 0.625, 0.1139, 0.625, 0.02444, 0.625, 0.02444, 0.625, 0.1139, 0.75, 0.75, 0.75, 0.7256, 0.75, 0.7256, 0.75, 0.75, 0.5016, 0.0, 0.625, 0.0, 0.625, 0.02444, 0.5016, 0.02444, 0.4135, 0.0, 0.5016, 0.0, 0.5016, 0.02444, 0.4135, 0.02444, 0.375, 0.0, 0.375, 0.02444, 0.375, 0.02444, 0.375, 0.0, 0.4135, 0.6361, 0.5016, 0.6361, 0.5016, 0.7256, 0.4135, 0.7256, 0.5016, 0.6361, 0.625, 0.6361, 0.625, 0.7256, 0.5016, 0.7256, 0.29, 0.6361, 0.375, 0.6361, 0.375, 0.7256, 0.29, 0.7256, 0.25, 0.6361, 0.29, 0.6361, 0.29, 0.7256, 0.25, 0.7256, 0.625, 0.6361, 0.71, 0.6361, 0.71, 0.7256, 0.625, 0.7256, 0.3943, 0.375, 0.4135, 0.375, 0.4135, 0.415, 0.3943, 0.415, 0.3943, 0.75, 0.4135, 0.75, 0.4135, 0.835, 0.3943, 0.835, 0.625, 0.6361, 0.71, 0.6361, 0.71, 0.6361, 0.625, 0.6361, 0.625, 0.7256, 0.71, 0.7256, 0.71, 0.75, 0.625, 0.75, 0.25, 0.5, 0.29, 0.5, 0.29, 0.6361, 0.25, 0.6361, 0.625, 0.5, 0.71, 0.5, 0.71, 0.6361, 0.625, 0.6361, 0.625, 0.875, 0.625, 0.835, 0.625, 0.835, 0.625, 0.875, 0.5016, 0.75, 0.625, 0.75, 0.625, 0.835, 0.5016, 0.835, 0.4135, 0.75, 0.5016, 0.75, 0.5016, 0.835, 0.4135, 0.835, 0.4135, 0.375, 0.5016, 0.375, 0.5016, 0.415, 0.4135, 0.415, 0.5016, 0.375, 0.625, 0.375, 0.625, 0.415, 0.5016, 0.415, 0.25, 0.7256, 0.29, 0.7256, 0.29, 0.75, 0.25, 0.75, 0.375, 0.75, 0.3943, 0.75, 0.3943, 0.835, 0.375, 0.835, 0.375, 0.375, 0.3943, 0.375, 0.3943, 0.415, 0.375, 0.415, 0.375, 0.0, 0.3943, 0.0, 0.3943, 0.02444, 0.375, 0.02444, 0.375, 0.6361, 0.3943, 0.6361, 0.3943, 0.7256, 0.375, 0.7256, 0.375, 0.415, 0.3943, 0.415, 0.3943, 0.5, 0.375, 0.5, 0.375, 0.7256, 0.3943, 0.7256, 0.3943, 0.75, 0.375, 0.75, 0.375, 0.1139, 0.3943, 0.1139, 0.3943, 0.25, 0.375, 0.25, 0.375, 0.9591, 0.3943, 0.9591, 0.3943, 1.0, 0.375, 1.0, 0.375, 0.835, 0.3943, 0.835, 0.3943, 0.875, 0.375, 0.875, 0.375, 0.2909, 0.3943, 0.2909, 0.3943, 0.375, 0.375, 0.375, 0.375, 0.02444, 0.3943, 0.02444, 0.3943, 0.1139, 0.375, 0.1139, 0.375, 0.5, 0.3943, 0.5, 0.3943, 0.6361, 0.375, 0.6361, 0.375, 0.25, 0.3943, 0.25, 0.3943, 0.2909, 0.375, 0.2909, 0.375, 0.875, 0.3943, 0.875, 0.3943, 0.9591, 0.375, 0.9591])
me_cube.materials.append(mat_material)
me_cube.materials.append(mat_material_001)
me_cube.materials.append(mat_material_005)
me_cube.materials.append(mat_material_006)
me_cube.use_mirror_vertex_groups = False
me_cube.update()
me_sphere = bpy.data.meshes.new('Sphere')
me_sphere.from_pydata([(-0.4504, -10.6, 24.72), (-0.4504, -10.08, 24.37), (-0.4504, -10.27, 23.95), (-0.2912, -10.8, 24.51), (-0.1693, -10.43, 24.16), (-0.2121, -10.56, 23.75), (-0.3945, -11.11, 23.72), (-0.4504, -11.28, 24.81), (-0.2253, -11.28, 24.51), (-0.05291, -11.28, 24.16), (-0.1134, -11.28, 23.75), (-0.3714, -11.28, 23.72), (-0.2912, -11.75, 24.51), (-0.1693, -12.12, 24.16), (-0.2121, -11.99, 23.75), (-0.3945, -11.44, 23.72), (-0.4504, -11.95, 24.72), (-0.4504, -12.47, 24.37), (-0.4504, -12.29, 23.95), (-0.4504, -11.51, 23.72), (-0.6097, -11.75, 24.92), (-0.7315, -12.12, 24.57), (-0.6887, -11.99, 24.16), (-0.5063, -11.44, 23.92), (-0.4504, -11.28, 23.7), (-0.6756, -11.28, 24.92), (-0.848, -11.28, 24.57), (-0.7874, -11.28, 24.16), (-0.5295, -11.28, 23.92), (-0.6097, -10.8, 24.92), (-0.7315, -10.43, 24.57), (-0.6887, -10.56, 24.16), (-0.5063, -11.11, 23.92), (-0.4504, -11.04, 23.72)], [], [(3, 0, 7), (5, 2, 1, 4), (6, 24, 33), (11, 6, 5, 10), (9, 4, 3, 8), (29, 0, 1, 30), (7, 8, 3), (11, 24, 6), (13, 9, 8, 12), (18, 14, 13, 17), (7, 12, 8), (23, 19, 18, 22), (15, 24, 11), (7, 16, 12), (22, 18, 17, 21), (17, 13, 12, 16), (28, 23, 22, 27), (19, 24, 15), (27, 22, 21, 26), (21, 17, 16, 20), (7, 20, 16), (32, 28, 27, 31), (23, 24, 19), (31, 27, 26, 30), (26, 21, 20, 25), (7, 25, 20), (32, 31, 2, 33), (28, 24, 23), (30, 26, 25, 29), (33, 24, 32), (7, 29, 25), (32, 24, 28), (0, 29, 7), (10, 5, 4, 9), (14, 10, 9, 13), (33, 2, 5, 6), (15, 11, 10, 14), (30, 1, 2, 31), (19, 15, 14, 18), (4, 1, 0, 3)])
_uv = me_sphere.uv_layers.new(name='UVMap')
_uv.uv.foreach_set('vector', [0.625, 0.8125, 0.75, 0.8125, 0.5781, 1.0, 0.625, 0.3125, 0.75, 0.3125, 0.75, 0.5625, 0.625, 0.5625, 0.625, 0.0625, 0.7344, 0.0, 0.75, 0.0625, 0.5, 0.0625, 0.625, 0.0625, 0.625, 0.3125, 0.5, 0.3125, 0.5, 0.5625, 0.625, 0.5625, 0.625, 0.8125, 0.5, 0.8125, 0.875, 0.8125, 0.75, 0.8125, 0.75, 0.5625, 0.875, 0.5625, 0.4531, 1.0, 0.5, 0.8125, 0.625, 0.8125, 0.5, 0.0625, 0.6094, 0.0, 0.625, 0.0625, 0.375, 0.5625, 0.5, 0.5625, 0.5, 0.8125, 0.375, 0.8125, 0.25, 0.3125, 0.375, 0.3125, 0.375, 0.5625, 0.25, 0.5625, 0.3281, 1.0, 0.375, 0.8125, 0.5, 0.8125, 0.125, 0.0625, 0.25, 0.0625, 0.25, 0.3125, 0.125, 0.3125, 0.375, 0.0625, 0.4844, 0.0, 0.5, 0.0625, 0.2031, 1.0, 0.25, 0.8125, 0.375, 0.8125, 0.125, 0.3125, 0.25, 0.3125, 0.25, 0.5625, 0.125, 0.5625, 0.25, 0.5625, 0.375, 0.5625, 0.375, 0.8125, 0.25, 0.8125, 0.0, 0.0625, 0.125, 0.0625, 0.125, 0.3125, 1.0, 0.3125, 0.25, 0.0625, 0.3594, 0.0, 0.375, 0.0625, 1.0, 0.3125, 0.125, 0.3125, 0.125, 0.5625, 1.0, 0.5625, 0.125, 0.5625, 0.25, 0.5625, 0.25, 0.8125, 0.125, 0.8125, 0.07812, 1.0, 0.125, 0.8125, 0.25, 0.8125, 0.875, 0.0625, 0.0, 0.0625, 0.0, 0.3125, 0.875, 0.3125, 0.125, 0.0625, 0.2344, 0.0, 0.25, 0.0625, 0.875, 0.3125, 0.0, 0.3125, 0.0, 0.5625, 0.875, 0.5625, 1.0, 0.5625, 0.125, 0.5625, 0.125, 0.8125, 1.0, 0.8125, 0.9531, 1.0, 0.0, 0.8125, 0.125, 0.8125, 0.875, 0.0625, 0.875, 0.3125, 0.75, 0.3125, 0.75, 0.0625, 0.0, 0.0625, 0.1094, 0.0, 0.125, 0.0625, 0.875, 0.5625, 0.0, 0.5625, 0.0, 0.8125, 0.875, 0.8125, 0.75, 0.0625, 0.8594, 0.0, 0.875, 0.0625, 0.8281, 1.0, 0.875, 0.8125, 0.0, 0.8125, 0.875, 0.0625, 0.9844, 0.0, 0.0, 0.0625, 0.75, 0.8125, 0.875, 0.8125, 0.7031, 1.0, 0.5, 0.3125, 0.625, 0.3125, 0.625, 0.5625, 0.5, 0.5625, 0.375, 0.3125, 0.5, 0.3125, 0.5, 0.5625, 0.375, 0.5625, 0.75, 0.0625, 0.75, 0.3125, 0.625, 0.3125, 0.625, 0.0625, 0.375, 0.0625, 0.5, 0.0625, 0.5, 0.3125, 0.375, 0.3125, 0.875, 0.5625, 0.75, 0.5625, 0.75, 0.3125, 0.875, 0.3125, 0.25, 0.0625, 0.375, 0.0625, 0.375, 0.3125, 0.25, 0.3125, 0.625, 0.5625, 0.75, 0.5625, 0.75, 0.8125, 0.625, 0.8125])
me_sphere.materials.append(mat_material_004)
me_sphere.update()
me_cube_003 = bpy.data.meshes.new('Cube.003')
me_cube_003.from_pydata([(-1.06, -0.8136, -1.221), (-0.914, -0.8074, 1.0), (-1.06, 0.8136, -1.221), (-0.914, 0.8074, 1.0), (0.07511, -1.0, -1.493), (0.4817, -0.8074, 1.0), (0.07511, 1.0, -1.493), (0.4817, 0.8074, 1.0), (-1.06, 0.04166, -1.221), (-1.08, 0.04166, 1.0), (-0.9359, 0.04166, -1.013), (0.6481, 0.04166, 1.0), (-1.191, -1.0, 0.0), (-1.191, 1.0, 0.0), (0.0349, 1.0, 0.0), (0.4321, -0.9122, -0.6768), (0.0349, 0.04166, 0.0), (-1.191, 0.04166, 0.0), (-1.191, 0.8826, -0.5), (-0.1762, 1.0, -0.5), (0.2031, -1.017, -0.9855), (-0.1762, 0.04166, -0.5), (-1.191, 0.04166, -0.5), (-1.191, -1.0, -0.5), (-1.191, -1.0, 0.5), (-1.191, 1.0, 0.5), (0.809, 0.9375, 0.1274), (0.809, -0.867, -0.4572), (0.809, 0.04166, 0.5), (-1.191, 0.04166, 0.5), (-1.06, -0.2396, -1.221), (0.6032, -0.1876, 1.0), (-1.035, -0.1876, 1.0), (-0.663, -0.2396, -1.142), (-1.191, -0.2396, 0.0), (0.0349, -0.2396, 0.0), (-0.1762, -0.2396, -0.5), (-1.191, -0.2396, -0.5), (-1.191, -0.2396, 0.5), (0.809, -0.2396, 0.1052), (-1.06, -0.6198, -1.221), (0.5424, -0.4975, 1.0), (0.0349, -0.6198, 0.0), (-0.1762, -0.6198, -0.5), (0.809, -0.6198, -0.2991), (-0.9747, -0.4975, 1.0), (-0.2939, -0.6198, -1.317), (-1.191, -0.6198, 0.0), (-1.191, -0.6198, -0.5), (-1.191, -0.6198, 0.5), (-1.082, -0.9244, 0.6962), (-1.082, 0.9244, 0.6962), (0.8118, 0.9244, 0.6962), (0.8713, -0.9244, 0.4506), (0.9366, 0.04166, 0.6962), (-1.148, 0.04166, 0.6962), (-1.13, -0.2192, 0.6962), (0.919, -0.2192, 0.6291), (-1.106, -0.5718, 0.6962), (0.8951, -0.5718, 0.3835)], [], [(55, 9, 3, 51), (51, 3, 7, 52), (59, 41, 5, 53), (53, 5, 1, 50), (40, 46, 4, 0), (41, 45, 1, 5), (7, 3, 9, 11), (2, 6, 10, 8), (52, 7, 11, 54), (56, 32, 9, 55), (37, 34, 17, 22), (19, 14, 16, 21), (20, 15, 12, 23), (43, 42, 15, 20), (18, 13, 14, 19), (22, 17, 13, 18), (8, 22, 18, 2), (2, 18, 19, 6), (46, 43, 20, 4), (4, 20, 23, 0), (6, 19, 21, 10), (30, 37, 22, 8), (34, 38, 29, 17), (14, 26, 28, 16), (15, 27, 24, 12), (42, 44, 27, 15), (13, 25, 26, 14), (17, 29, 25, 13), (16, 28, 39, 35), (47, 49, 38, 34), (40, 48, 37, 30), (10, 21, 36, 33), (21, 16, 35, 36), (48, 47, 34, 37), (58, 45, 32, 56), (11, 9, 32, 31), (8, 10, 33, 30), (54, 11, 31, 57), (50, 1, 45, 58), (23, 12, 47, 48), (0, 23, 48, 40), (12, 24, 49, 47), (35, 39, 44, 42), (33, 36, 43, 46), (36, 35, 42, 43), (31, 32, 45, 41), (30, 33, 46, 40), (57, 31, 41, 59), (39, 57, 59, 44), (24, 50, 58, 49), (28, 54, 57, 39), (49, 58, 56, 38), (38, 56, 55, 29), (26, 52, 54, 28), (27, 53, 50, 24), (44, 59, 53, 27), (25, 51, 52, 26), (29, 55, 51, 25)])
_uv = me_cube_003.uv_layers.new(name='UVMap')
_uv.uv.foreach_set('vector', [0.587, 0.1302, 0.625, 0.1302, 0.625, 0.25, 0.587, 0.25, 0.587, 0.25, 0.625, 0.25, 0.625, 0.5, 0.587, 0.5, 0.587, 0.7025, 0.625, 0.7025, 0.625, 0.75, 0.587, 0.75, 0.587, 0.75, 0.625, 0.75, 0.625, 1.0, 0.587, 1.0, 0.125, 0.7025, 0.375, 0.7025, 0.375, 0.75, 0.125, 0.75, 0.625, 0.7025, 0.875, 0.7025, 0.875, 0.75, 0.625, 0.75, 0.625, 0.5, 0.875, 0.5, 0.875, 0.6198, 0.625, 0.6198, 0.125, 0.5, 0.375, 0.5, 0.375, 0.6198, 0.125, 0.6198, 0.587, 0.5, 0.625, 0.5, 0.625, 0.6198, 0.587, 0.6198, 0.587, 0.09505, 0.625, 0.09505, 0.625, 0.1302, 0.587, 0.1302, 0.4375, 0.09505, 0.5, 0.09505, 0.5, 0.1302, 0.4375, 0.1302, 0.4375, 0.5, 0.5, 0.5, 0.5, 0.6198, 0.4375, 0.6198, 0.4375, 0.75, 0.5, 0.75, 0.5, 1.0, 0.4375, 1.0, 0.4375, 0.7025, 0.5, 0.7025, 0.5, 0.75, 0.4375, 0.75, 0.4375, 0.25, 0.5, 0.25, 0.5, 0.5, 0.4375, 0.5, 0.4375, 0.1302, 0.5, 0.1302, 0.5, 0.25, 0.4375, 0.25, 0.375, 0.1302, 0.4375, 0.1302, 0.4375, 0.25, 0.375, 0.25, 0.375, 0.25, 0.4375, 0.25, 0.4375, 0.5, 0.375, 0.5, 0.375, 0.7025, 0.4375, 0.7025, 0.4375, 0.75, 0.375, 0.75, 0.375, 0.75, 0.4375, 0.75, 0.4375, 1.0, 0.375, 1.0, 0.375, 0.5, 0.4375, 0.5, 0.4375, 0.6198, 0.375, 0.6198, 0.375, 0.09505, 0.4375, 0.09505, 0.4375, 0.1302, 0.375, 0.1302, 0.5, 0.09505, 0.5625, 0.09505, 0.5625, 0.1302, 0.5, 0.1302, 0.5, 0.5, 0.5625, 0.5, 0.5625, 0.6198, 0.5, 0.6198, 0.5, 0.75, 0.5625, 0.75, 0.5625, 1.0, 0.5, 1.0, 0.5, 0.7025, 0.5625, 0.7025, 0.5625, 0.75, 0.5, 0.75, 0.5, 0.25, 0.5625, 0.25, 0.5625, 0.5, 0.5, 0.5, 0.5, 0.1302, 0.5625, 0.1302, 0.5625, 0.25, 0.5, 0.25, 0.5, 0.6198, 0.5625, 0.6198, 0.5625, 0.6549, 0.5, 0.6549, 0.5, 0.04753, 0.5625, 0.04753, 0.5625, 0.09505, 0.5, 0.09505, 0.375, 0.04753, 0.4375, 0.04753, 0.4375, 0.09505, 0.375, 0.09505, 0.375, 0.6198, 0.4375, 0.6198, 0.4375, 0.6549, 0.375, 0.6549, 0.4375, 0.6198, 0.5, 0.6198, 0.5, 0.6549, 0.4375, 0.6549, 0.4375, 0.04753, 0.5, 0.04753, 0.5, 0.09505, 0.4375, 0.09505, 0.587, 0.04753, 0.625, 0.04753, 0.625, 0.09505, 0.587, 0.09505, 0.625, 0.6198, 0.875, 0.6198, 0.875, 0.6549, 0.625, 0.6549, 0.125, 0.6198, 0.375, 0.6198, 0.375, 0.6549, 0.125, 0.6549, 0.587, 0.6198, 0.625, 0.6198, 0.625, 0.6549, 0.587, 0.6549, 0.587, 0.0, 0.625, 0.0, 0.625, 0.04753, 0.587, 0.04753, 0.4375, 0.0, 0.5, 0.0, 0.5, 0.04753, 0.4375, 0.04753, 0.375, 0.0, 0.4375, 0.0, 0.4375, 0.04753, 0.375, 0.04753, 0.5, 0.0, 0.5625, 0.0, 0.5625, 0.04753, 0.5, 0.04753, 0.5, 0.6549, 0.5625, 0.6549, 0.5625, 0.7025, 0.5, 0.7025, 0.375, 0.6549, 0.4375, 0.6549, 0.4375, 0.7025, 0.375, 0.7025, 0.4375, 0.6549, 0.5, 0.6549, 0.5, 0.7025, 0.4375, 0.7025, 0.625, 0.6549, 0.875, 0.6549, 0.875, 0.7025, 0.625, 0.7025, 0.125, 0.6549, 0.375, 0.6549, 0.375, 0.7025, 0.125, 0.7025, 0.587, 0.6549, 0.625, 0.6549, 0.625, 0.7025, 0.587, 0.7025, 0.5625, 0.6549, 0.587, 0.6549, 0.587, 0.7025, 0.5625, 0.7025, 0.5625, 0.0, 0.587, 0.0, 0.587, 0.04753, 0.5625, 0.04753, 0.5625, 0.6198, 0.587, 0.6198, 0.587, 0.6549, 0.5625, 0.6549, 0.5625, 0.04753, 0.587, 0.04753, 0.587, 0.09505, 0.5625, 0.09505, 0.5625, 0.09505, 0.587, 0.09505, 0.587, 0.1302, 0.5625, 0.1302, 0.5625, 0.5, 0.587, 0.5, 0.587, 0.6198, 0.5625, 0.6198, 0.5625, 0.75, 0.587, 0.75, 0.587, 1.0, 0.5625, 1.0, 0.5625, 0.7025, 0.587, 0.7025, 0.587, 0.75, 0.5625, 0.75, 0.5625, 0.25, 0.587, 0.25, 0.587, 0.5, 0.5625, 0.5, 0.5625, 0.1302, 0.587, 0.1302, 0.587, 0.25, 0.5625, 0.25])
me_cube_003.materials.append(mat_material_007)
me_cube_003.use_remesh_fix_poles = True
me_cube_003.use_remesh_preserve_attributes = False
me_cube_003.update()

# ---- objects
ob_cube = bpy.data.objects.new('Cube', me_cube)
ob_light = bpy.data.objects.new('Light', light_light)
ob_camera = bpy.data.objects.new('Camera', cam_camera)
ob_sphere = bpy.data.objects.new('Sphere', me_sphere)
ob_cabelo = bpy.data.objects.new('Cabelo', me_cube_003)

# ---- transforms, parenting, visibility, modifiers, constraints
ob_cube.location = (-0.3729, -0.3332, -0.1115)
ob_cube.lock_rotations_4d = False
ob_cube.empty_display_type = 'ARROWS'
ob_cube.lineart.crease_threshold = 0.0
_m = ob_cube.modifiers.new('Mirror', 'MIRROR')
_m.use_axis = (False, True, False)
ob_light.location = (4.076, 1.005, 5.904)
ob_light.rotation_euler = (0.6503, 0.05522, 1.866)
ob_light.lock_rotations_4d = False
ob_light.empty_display_type = 'ARROWS'
ob_light.color = (0.0, 0.0, 0.0, 0.0)
ob_light.lineart.crease_threshold = 0.0
ob_camera.location = (7.359, -6.926, 4.958)
ob_camera.rotation_euler = (1.109, 0.0, 0.8149)
ob_camera.lock_rotations_4d = False
ob_camera.empty_display_type = 'ARROWS'
ob_camera.color = (0.0, 0.0, 0.0, 0.0)
ob_camera.display_type = 'WIRE'
ob_camera.lineart.crease_threshold = 0.0
ob_sphere.location = (0.0, 0.0, 0.0)
ob_sphere.scale = (0.09722, 0.02964, 0.04027)
ob_sphere.lineart.crease_threshold = 0.9098
ob_cabelo.location = (-0.2271, -0.3327, 1.061)
ob_cabelo.scale = (0.2186, 0.2186, 0.2186)

# ---- collection membership
col_collection.objects.link(ob_cube)
col_collection.objects.link(ob_light)
col_collection.objects.link(ob_camera)
col_collection.objects.link(ob_sphere)
col_collection.objects.link(ob_cabelo)

# ---- scene / render settings (as saved in the file)
scene.camera = ob_camera
scene.frame_start = 0; scene.frame_end = 250; scene.frame_set(1)
scene.render.engine = 'BLENDER_EEVEE_NEXT'
scene.cycles.sampling_pattern = 'TABULATED_SOBOL'
scene.cycles.use_light_tree = False
scene.view_settings.view_transform = 'Filmic'
bpy.context.view_layer.update()
